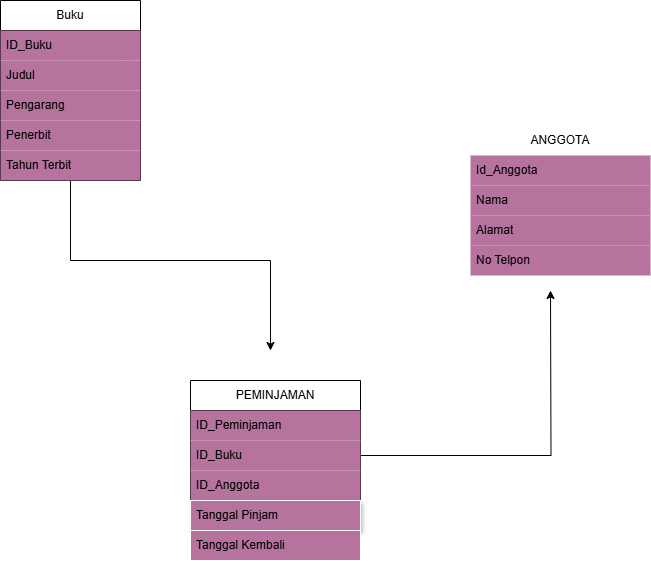

The diagram above was exported from draw.io. Its source (the exported page's mxGraphModel, read from the mxfile embedded in the PNG):
<mxGraphModel dx="1111" dy="657" grid="1" gridSize="10" guides="1" tooltips="1" connect="1" arrows="1" fold="1" page="1" pageScale="1" pageWidth="827" pageHeight="1169" math="0" shadow="0">
  <root>
    <mxCell id="0" />
    <mxCell id="1" parent="0" />
    <mxCell id="PB9kMDjWUDssRJwo5XFn-1" value="&lt;span&gt;&lt;font style=&quot;color: light-dark(rgb(0, 0, 0), rgb(0, 0, 0));&quot;&gt;Buku&lt;/font&gt;&lt;/span&gt;" style="swimlane;fontStyle=0;childLayout=stackLayout;horizontal=1;startSize=30;horizontalStack=0;resizeParent=1;resizeParentMax=0;resizeLast=0;collapsible=1;marginBottom=0;whiteSpace=wrap;html=1;direction=east;fillColor=light-dark(#FFFFFF,#B5739D);" parent="1" vertex="1">
      <mxGeometry x="90" y="310" width="140" height="180" as="geometry" />
    </mxCell>
    <mxCell id="PB9kMDjWUDssRJwo5XFn-24" style="edgeStyle=orthogonalEdgeStyle;rounded=0;orthogonalLoop=1;jettySize=auto;html=1;" parent="PB9kMDjWUDssRJwo5XFn-1" source="PB9kMDjWUDssRJwo5XFn-3" edge="1">
      <mxGeometry relative="1" as="geometry">
        <mxPoint x="270" y="350" as="targetPoint" />
        <Array as="points">
          <mxPoint x="70" y="260" />
          <mxPoint x="270" y="260" />
        </Array>
      </mxGeometry>
    </mxCell>
    <mxCell id="PB9kMDjWUDssRJwo5XFn-5" value="&lt;font style=&quot;color: light-dark(rgb(0, 0, 0), rgb(0, 0, 0));&quot;&gt;ID_Buku&lt;/font&gt;" style="text;strokeColor=none;fillColor=light-dark(#B5739D,#B5739D);align=left;verticalAlign=middle;spacingLeft=4;spacingRight=4;overflow=hidden;points=[[0,0.5],[1,0.5]];portConstraint=eastwest;rotatable=0;whiteSpace=wrap;html=1;" parent="PB9kMDjWUDssRJwo5XFn-1" vertex="1">
      <mxGeometry y="30" width="140" height="30" as="geometry" />
    </mxCell>
    <mxCell id="PB9kMDjWUDssRJwo5XFn-6" value="&lt;font style=&quot;color: light-dark(rgb(0, 0, 0), rgb(0, 0, 0));&quot;&gt;Judul&lt;/font&gt;" style="text;strokeColor=none;fillColor=light-dark(#B5739D,#B5739D);align=left;verticalAlign=middle;spacingLeft=4;spacingRight=4;overflow=hidden;points=[[0,0.5],[1,0.5]];portConstraint=eastwest;rotatable=0;whiteSpace=wrap;html=1;" parent="PB9kMDjWUDssRJwo5XFn-1" vertex="1">
      <mxGeometry y="60" width="140" height="30" as="geometry" />
    </mxCell>
    <mxCell id="PB9kMDjWUDssRJwo5XFn-29" value="&lt;font style=&quot;color: light-dark(rgb(0, 0, 0), rgb(0, 0, 0));&quot;&gt;Pengarang&lt;/font&gt;" style="text;strokeColor=none;fillColor=light-dark(#B5739D,#B5739D);align=left;verticalAlign=middle;spacingLeft=4;spacingRight=4;overflow=hidden;points=[[0,0.5],[1,0.5]];portConstraint=eastwest;rotatable=0;whiteSpace=wrap;html=1;" parent="PB9kMDjWUDssRJwo5XFn-1" vertex="1">
      <mxGeometry y="90" width="140" height="30" as="geometry" />
    </mxCell>
    <mxCell id="PB9kMDjWUDssRJwo5XFn-28" value="&lt;font style=&quot;color: light-dark(rgb(0, 0, 0), rgb(0, 0, 0));&quot;&gt;Penerbit&lt;/font&gt;" style="text;strokeColor=none;fillColor=light-dark(#B5739D,#B5739D);align=left;verticalAlign=middle;spacingLeft=4;spacingRight=4;overflow=hidden;points=[[0,0.5],[1,0.5]];portConstraint=eastwest;rotatable=0;whiteSpace=wrap;html=1;" parent="PB9kMDjWUDssRJwo5XFn-1" vertex="1">
      <mxGeometry y="120" width="140" height="30" as="geometry" />
    </mxCell>
    <mxCell id="PB9kMDjWUDssRJwo5XFn-3" value="&lt;font style=&quot;color: light-dark(rgb(0, 0, 0), rgb(0, 0, 0));&quot;&gt;Tahun Terbit&lt;/font&gt;" style="text;strokeColor=none;fillColor=light-dark(#B5739D,#B5739D);align=left;verticalAlign=middle;spacingLeft=4;spacingRight=4;overflow=hidden;points=[[0,0.5],[1,0.5]];portConstraint=eastwest;rotatable=0;whiteSpace=wrap;html=1;" parent="PB9kMDjWUDssRJwo5XFn-1" vertex="1">
      <mxGeometry y="150" width="140" height="30" as="geometry" />
    </mxCell>
    <mxCell id="PB9kMDjWUDssRJwo5XFn-11" value="&lt;font style=&quot;color: light-dark(rgb(0, 0, 0), rgb(0, 0, 0));&quot;&gt;PEMINJAMAN&lt;/font&gt;" style="swimlane;fontStyle=0;childLayout=stackLayout;horizontal=1;startSize=30;horizontalStack=0;resizeParent=1;resizeParentMax=0;resizeLast=0;collapsible=1;marginBottom=0;whiteSpace=wrap;html=1;fillColor=light-dark(#FFFFFF,#B5739D);" parent="1" vertex="1">
      <mxGeometry x="280" y="690" width="170" height="180" as="geometry" />
    </mxCell>
    <mxCell id="PB9kMDjWUDssRJwo5XFn-34" style="edgeStyle=orthogonalEdgeStyle;rounded=0;orthogonalLoop=1;jettySize=auto;html=1;exitX=1;exitY=0.5;exitDx=0;exitDy=0;" parent="PB9kMDjWUDssRJwo5XFn-11" source="PB9kMDjWUDssRJwo5XFn-13" edge="1">
      <mxGeometry relative="1" as="geometry">
        <mxPoint x="360" y="-90" as="targetPoint" />
      </mxGeometry>
    </mxCell>
    <mxCell id="PB9kMDjWUDssRJwo5XFn-12" value="&lt;font style=&quot;color: light-dark(rgb(0, 0, 0), rgb(0, 0, 0));&quot;&gt;ID_Peminjaman&lt;/font&gt;" style="text;strokeColor=none;fillColor=light-dark(#B5739D,#B5739D);align=left;verticalAlign=middle;spacingLeft=4;spacingRight=4;overflow=hidden;points=[[0,0.5],[1,0.5]];portConstraint=eastwest;rotatable=0;whiteSpace=wrap;html=1;" parent="PB9kMDjWUDssRJwo5XFn-11" vertex="1">
      <mxGeometry y="30" width="170" height="30" as="geometry" />
    </mxCell>
    <mxCell id="PB9kMDjWUDssRJwo5XFn-13" value="&lt;font style=&quot;color: light-dark(rgb(0, 0, 0), rgb(0, 0, 0));&quot;&gt;ID_Buku&lt;/font&gt;" style="text;strokeColor=none;fillColor=light-dark(#B5739D,#B5739D);align=left;verticalAlign=middle;spacingLeft=4;spacingRight=4;overflow=hidden;points=[[0,0.5],[1,0.5]];portConstraint=eastwest;rotatable=0;whiteSpace=wrap;html=1;" parent="PB9kMDjWUDssRJwo5XFn-11" vertex="1">
      <mxGeometry y="60" width="170" height="30" as="geometry" />
    </mxCell>
    <mxCell id="PB9kMDjWUDssRJwo5XFn-30" value="&lt;font style=&quot;color: light-dark(rgb(0, 0, 0), rgb(0, 0, 0));&quot;&gt;ID_Anggota&lt;/font&gt;" style="text;strokeColor=none;fillColor=light-dark(#B5739D,#B5739D);align=left;verticalAlign=middle;spacingLeft=4;spacingRight=4;overflow=hidden;points=[[0,0.5],[1,0.5]];portConstraint=eastwest;rotatable=0;whiteSpace=wrap;html=1;" parent="PB9kMDjWUDssRJwo5XFn-11" vertex="1">
      <mxGeometry y="90" width="170" height="30" as="geometry" />
    </mxCell>
    <mxCell id="PB9kMDjWUDssRJwo5XFn-31" value="&lt;font style=&quot;color: light-dark(rgb(0, 0, 0), rgb(0, 0, 0));&quot;&gt;Tanggal Pinjam&lt;/font&gt;" style="text;strokeColor=light-dark(#FFFFFF,#B5739D);fillColor=light-dark(#B5739D,#B5739D);align=left;verticalAlign=middle;spacingLeft=4;spacingRight=4;overflow=hidden;points=[[0,0.5],[1,0.5]];portConstraint=eastwest;rotatable=0;whiteSpace=wrap;html=1;shadow=1;" parent="PB9kMDjWUDssRJwo5XFn-11" vertex="1">
      <mxGeometry y="120" width="170" height="30" as="geometry" />
    </mxCell>
    <mxCell id="PB9kMDjWUDssRJwo5XFn-14" value="&lt;font style=&quot;color: light-dark(rgb(0, 0, 0), rgb(0, 0, 0));&quot;&gt;Tanggal Kembali&lt;/font&gt;" style="text;strokeColor=light-dark(#FFFFFF,#B5739D);fillColor=light-dark(#B5739D,#B5739D);align=left;verticalAlign=middle;spacingLeft=4;spacingRight=4;overflow=hidden;points=[[0,0.5],[1,0.5]];portConstraint=eastwest;rotatable=0;whiteSpace=wrap;html=1;" parent="PB9kMDjWUDssRJwo5XFn-11" vertex="1">
      <mxGeometry y="150" width="170" height="30" as="geometry" />
    </mxCell>
    <mxCell id="PB9kMDjWUDssRJwo5XFn-19" value="&lt;font style=&quot;color: light-dark(rgb(0, 0, 0), rgb(0, 0, 0));&quot;&gt;ANGGOTA&lt;/font&gt;" style="swimlane;fontStyle=0;childLayout=stackLayout;horizontal=1;startSize=30;horizontalStack=0;resizeParent=1;resizeParentMax=0;resizeLast=0;collapsible=1;marginBottom=0;whiteSpace=wrap;html=1;fillColor=light-dark(#FFFFFF,#E6D0DE);strokeColor=light-dark(#FFFFFF,#B5739D);" parent="1" vertex="1">
      <mxGeometry x="560" y="435" width="180" height="150" as="geometry" />
    </mxCell>
    <mxCell id="PB9kMDjWUDssRJwo5XFn-20" value="&lt;font style=&quot;color: light-dark(rgb(0, 0, 0), rgb(0, 0, 0));&quot;&gt;Id_Anggota&lt;/font&gt;" style="text;strokeColor=none;fillColor=light-dark(#B5739D,#B5739D);align=left;verticalAlign=middle;spacingLeft=4;spacingRight=4;overflow=hidden;points=[[0,0.5],[1,0.5]];portConstraint=eastwest;rotatable=0;whiteSpace=wrap;html=1;" parent="PB9kMDjWUDssRJwo5XFn-19" vertex="1">
      <mxGeometry y="30" width="180" height="30" as="geometry" />
    </mxCell>
    <mxCell id="PB9kMDjWUDssRJwo5XFn-27" value="&lt;font style=&quot;color: light-dark(rgb(0, 0, 0), rgb(0, 0, 0));&quot;&gt;Nama&lt;/font&gt;" style="text;strokeColor=none;fillColor=light-dark(#B5739D,#B5739D);align=left;verticalAlign=middle;spacingLeft=4;spacingRight=4;overflow=hidden;points=[[0,0.5],[1,0.5]];portConstraint=eastwest;rotatable=0;whiteSpace=wrap;html=1;" parent="PB9kMDjWUDssRJwo5XFn-19" vertex="1">
      <mxGeometry y="60" width="180" height="30" as="geometry" />
    </mxCell>
    <mxCell id="PB9kMDjWUDssRJwo5XFn-33" value="&lt;font style=&quot;color: light-dark(rgb(0, 0, 0), rgb(0, 0, 0));&quot;&gt;Alamat&lt;/font&gt;" style="text;strokeColor=none;fillColor=light-dark(#B5739D,#B5739D);align=left;verticalAlign=middle;spacingLeft=4;spacingRight=4;overflow=hidden;points=[[0,0.5],[1,0.5]];portConstraint=eastwest;rotatable=0;whiteSpace=wrap;html=1;" parent="PB9kMDjWUDssRJwo5XFn-19" vertex="1">
      <mxGeometry y="90" width="180" height="30" as="geometry" />
    </mxCell>
    <mxCell id="PB9kMDjWUDssRJwo5XFn-32" value="&lt;font style=&quot;color: light-dark(rgb(0, 0, 0), rgb(0, 0, 0));&quot;&gt;No Telpon&lt;/font&gt;" style="text;strokeColor=none;fillColor=light-dark(#B5739D,#B5739D);align=left;verticalAlign=middle;spacingLeft=4;spacingRight=4;overflow=hidden;points=[[0,0.5],[1,0.5]];portConstraint=eastwest;rotatable=0;whiteSpace=wrap;html=1;" parent="PB9kMDjWUDssRJwo5XFn-19" vertex="1">
      <mxGeometry y="120" width="180" height="30" as="geometry" />
    </mxCell>
  </root>
</mxGraphModel>